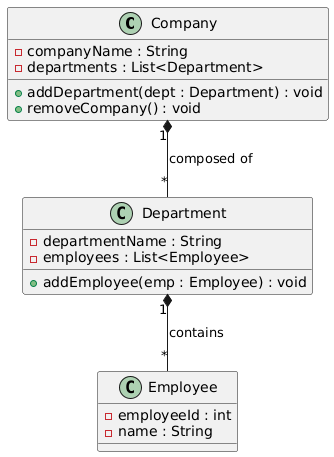

The diagram above was rendered by PlantUML. Its source (embedded in the PNG):
@startuml
class Company {
    - companyName : String
    - departments : List<Department>
    + addDepartment(dept : Department) : void
    + removeCompany() : void
}

class Department {
    - departmentName : String
    - employees : List<Employee>
    + addEmployee(emp : Employee) : void
}

class Employee {
    - employeeId : int
    - name : String
}

Company "1" *-- "*" Department : composed of
Department "1" *-- "*" Employee : contains
@enduml